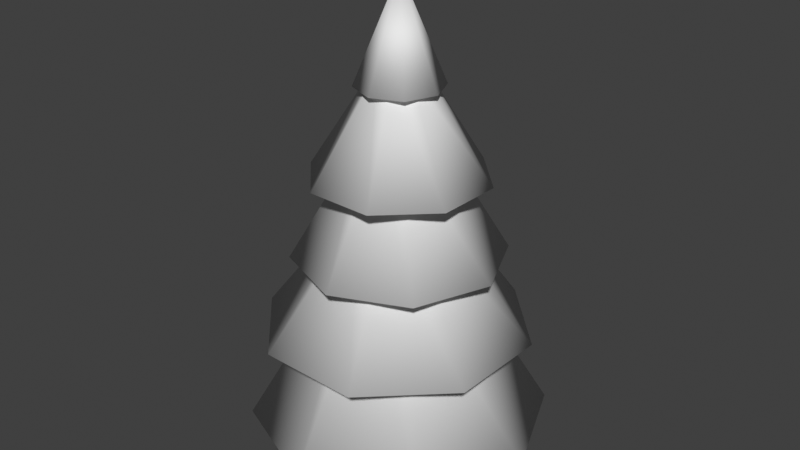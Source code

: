 # Source: tree3.blend  (saved by Blender 4.5.91; exported with 4.5.12 LTS)
import bpy
from mathutils import Matrix  # noqa: F401  (used for matrix-valued properties, if any)

bpy.ops.wm.read_factory_settings(use_empty=True)
scene = bpy.context.scene
scene.name = 'Scene'

# ---- world
world_world = bpy.data.worlds.new('World'); scene.world = world_world
world_world.use_nodes = True; world_world.node_tree.nodes.clear()
_N = world_world.node_tree.nodes; _L = world_world.node_tree.links
n0 = _N.new('ShaderNodeOutputWorld'); n0.name = 'World Output'; n0.location = (300, 300)
n1 = _N.new('ShaderNodeBackground'); n1.name = 'Background'; n1.location = (10, 300)
n1.inputs[0].default_value = (0.05088, 0.05088, 0.05088, 1.0)
_L.new(n1.outputs[0], n0.inputs[0])
n0.is_active_output = True
world_world.color = (0.05088, 0.05088, 0.05088)
world_world.use_sun_shadow = False
world_world.sun_shadow_jitter_overblur = 0.0

# ---- meshes
me_tree3_mesh = bpy.data.meshes.new('tree3 mesh')
me_tree3_mesh.from_pydata([(0.0, 1.0, 0.7389), (3.088e-09, 0.5855, 14.44), (0.7071, 0.7071, 0.7389), (0.414, 0.414, 14.44), (1.0, 0.0, 0.7389), (0.5855, 0.0, 14.44), (0.7071, -0.7071, 0.7389), (0.414, -0.414, 14.44), (0.0, -1.0, 0.7389), (3.088e-09, -0.5855, 14.44), (-0.7071, -0.7071, 0.7389), (-0.414, -0.414, 14.44), (-1.0, 0.0, 0.7389), (-0.5855, 0.0, 14.44), (-0.7071, 0.7071, 0.7389), (-0.414, 0.414, 14.44), (1.221, 0.3855, 0.2747), (1.727, 0.0, 0.3029), (1.221, -0.3855, 0.2747), (-1.221, -0.3855, 0.2747), (-1.727, 0.0, 0.3029), (-1.221, 0.3855, 0.2747), (0.0, 1.615, 0.3029), (0.4191, 1.142, 0.2747), (0.4191, -1.142, 0.2747), (0.0, -1.615, 0.3029), (-0.4191, -1.142, 0.2747), (-0.4191, 1.142, 0.2747), (0.7071, 0.7071, 0.004253), (0.7071, -0.7071, 0.004253), (-0.7071, -0.7071, 0.004253), (-0.7071, 0.7071, 0.004253), (1.221, 0.3855, 0.004253), (1.727, 0.0, 0.004253), (1.221, -0.3855, 0.004253), (-1.221, -0.3855, 0.004253), (-1.727, 0.0, 0.004253), (-1.221, 0.3855, 0.004253), (0.0, 1.615, 0.004253), (0.4191, 1.142, 0.004253), (0.4191, -1.142, 0.004253), (0.0, -1.615, 0.004253), (-0.4191, -1.142, 0.004253), (-0.4191, 1.142, 0.004253), (6.525e-09, 1.547, 13.8), (1.094, 1.094, 13.8), (1.547, -9.608e-09, 13.8), (1.094, -1.094, 13.8), (6.525e-09, -1.547, 13.8), (-1.094, -1.094, 13.8), (-1.547, -9.608e-09, 13.8), (-1.094, 1.094, 13.8), (1.082, 1.082, 7.895), (1.53, -3.981e-08, 7.895), (0.0, -1.49e-08, 17.52), (1.082, -1.082, 7.895), (9.491e-09, -1.53, 7.895), (-1.082, -1.082, 7.895), (-1.53, -3.981e-08, 7.895), (-1.082, 1.082, 7.895), (9.491e-09, 1.53, 7.895), (1.399, -0.6196, 9.472), (0.5514, -1.428, 9.472), (-0.6196, -1.399, 9.472), (-1.428, -0.5514, 9.472), (-1.399, 0.6196, 9.472), (-0.5514, 1.428, 9.472), (0.6196, 1.399, 9.472), (1.428, 0.5514, 9.472), (0.8546, -0.8254, 12.1), (0.02067, -1.188, 12.1), (-0.8254, -0.8546, 12.1), (-1.188, -0.02067, 12.1), (-0.8546, 0.8254, 12.1), (-0.02067, 1.188, 12.1), (0.8254, 0.8546, 12.1), (1.188, 0.02067, 12.1), (0.7399, -0.3276, 14.42), (0.2915, -0.7548, 14.42), (-0.3276, -0.7399, 14.42), (-0.7548, -0.2915, 14.42), (-0.7399, 0.3276, 14.42), (-0.2915, 0.7548, 14.42), (0.3276, 0.7399, 14.42), (0.7548, 0.2915, 14.42), (-2.108, -4.474, 4.887), (-0.1246, 0.006254, 4.843), (-4.696, -1.759, 4.887), (-4.605, 1.99, 4.887), (-1.89, 4.577, 4.887), (1.859, 4.487, 4.887), (4.356, -1.978, 4.887), (4.446, 1.772, 4.887), (1.641, -4.565, 4.887), (-3.055e-08, 5.442, 1.349), (3.848, 3.848, 1.349), (-3.848, 3.848, 1.349), (-5.442, -5.179e-08, 1.349), (-3.848, -3.848, 1.349), (-3.055e-08, -5.442, 1.349), (3.848, -3.848, 1.349), (0.0, -3.488e-08, 1.635), (5.442, -5.179e-08, 1.349), (-2.643, -2.736, 7.746), (0.0, -2.98e-08, 7.546), (-3.804, -0.06617, 7.746), (-2.736, 2.643, 7.746), (-0.06617, 3.804, 7.746), (2.643, 2.736, 7.746), (2.736, -2.643, 7.746), (3.804, 0.06617, 7.746), (0.06617, -3.804, 7.746), (-1.301, -2.938, 10.64), (0.0, -2.98e-08, 10.81), (-2.998, -1.158, 10.64), (-2.938, 1.301, 10.64), (-1.158, 2.998, 10.64), (1.301, 2.938, 10.64), (2.938, -1.301, 10.64), (2.998, 1.158, 10.64), (1.158, -2.998, 10.64)], [], [(0, 1, 3, 2), (2, 3, 5, 4), (4, 5, 7, 6), (6, 7, 9, 8), (8, 9, 11, 10), (10, 11, 13, 12), (12, 13, 15, 14), (14, 15, 1, 0), (12, 14, 21, 20), (2, 4, 17, 16), (4, 6, 18, 17), (10, 12, 20, 19), (6, 8, 25, 24), (8, 10, 26, 25), (0, 2, 23, 22), (14, 0, 22, 27), (16, 17, 33, 32), (18, 6, 29, 34), (17, 18, 34, 33), (26, 10, 30, 42), (10, 19, 35, 30), (19, 20, 36, 35), (22, 23, 39, 38), (20, 21, 37, 36), (23, 2, 28, 39), (24, 25, 41, 40), (14, 27, 43, 31), (25, 26, 42, 41), (21, 14, 31, 37), (27, 22, 38, 43), (2, 16, 32, 28), (6, 24, 40, 29), (96, 59, 60, 94), (94, 60, 52, 95), (98, 57, 58, 97), (100, 55, 56, 99), (95, 52, 53, 102), (97, 58, 59, 96), (99, 56, 57, 98), (102, 53, 55, 100), (47, 54, 48), (45, 54, 46), (50, 54, 51), (48, 54, 49), (46, 54, 47), (44, 54, 45), (51, 54, 44), (49, 54, 50), (90, 67, 68, 92), (92, 68, 61, 91), (88, 65, 66, 89), (85, 63, 64, 87), (91, 61, 62, 93), (89, 66, 67, 90), (87, 64, 65, 88), (93, 62, 63, 85), (108, 75, 76, 110), (110, 76, 69, 109), (106, 73, 74, 107), (103, 71, 72, 105), (109, 69, 70, 111), (107, 74, 75, 108), (105, 72, 73, 106), (111, 70, 71, 103), (117, 83, 84, 119), (119, 84, 77, 118), (115, 81, 82, 116), (112, 79, 80, 114), (118, 77, 78, 120), (116, 82, 83, 117), (114, 80, 81, 115), (120, 78, 79, 112), (90, 92, 86), (92, 91, 86), (88, 89, 86), (85, 87, 86), (91, 93, 86), (89, 90, 86), (87, 88, 86), (93, 85, 86), (96, 94, 101), (94, 95, 101), (98, 97, 101), (100, 99, 101), (95, 102, 101), (97, 96, 101), (99, 98, 101), (102, 100, 101), (108, 110, 104), (110, 109, 104), (106, 107, 104), (103, 105, 104), (109, 111, 104), (107, 108, 104), (105, 106, 104), (111, 103, 104), (117, 119, 113), (119, 118, 113), (115, 116, 113), (112, 114, 113), (118, 120, 113), (116, 117, 113), (114, 115, 113), (120, 112, 113), (45, 46, 47, 48, 49, 50, 51, 44)])
me_tree3_mesh.polygons.foreach_set('use_smooth', [True] * 105)
_uv = me_tree3_mesh.uv_layers.new(name='UVMap')
_uv.uv.foreach_set('vector', [0.05204, 0.0789, 0.05212, 0.9333, 0.02441, 0.9336, 0.004507, 0.08647, 0.09973, 0.08674, 0.07694, 0.9339, 0.05215, 0.9336, 0.05207, 0.07839, 0.05207, 0.07839, 0.05215, 0.9336, 0.02443, 0.9339, 0.004507, 0.08647, 0.09966, 0.08673, 0.07705, 0.9336, 0.05212, 0.9333, 0.05204, 0.0789, 0.05204, 0.0789, 0.05212, 0.9333, 0.02441, 0.9336, 0.004507, 0.08647, 0.09973, 0.08674, 0.07694, 0.9339, 0.05215, 0.9336, 0.05207, 0.07839, 0.05207, 0.07839, 0.05215, 0.9336, 0.02443, 0.9339, 0.004507, 0.08647, 0.09966, 0.08673, 0.07705, 0.9336, 0.05212, 0.9333, 0.05204, 0.0789, 0.05207, 0.07839, 0.004507, 0.08647, 0.02493, 0.04803, 0.05221, 0.02555, 0.09973, 0.08674, 0.05207, 0.07839, 0.05221, 0.02555, 0.07941, 0.04814, 0.05207, 0.07839, 0.004507, 0.08647, 0.02493, 0.04803, 0.05221, 0.02555, 0.09973, 0.08674, 0.05207, 0.07839, 0.05221, 0.02555, 0.07941, 0.04814, 0.09966, 0.08673, 0.05204, 0.0789, 0.05216, 0.03151, 0.08184, 0.05124, 0.05204, 0.0789, 0.004507, 0.08647, 0.02241, 0.05113, 0.05216, 0.03151, 0.05204, 0.0789, 0.004507, 0.08647, 0.02241, 0.05113, 0.05216, 0.03151, 0.09966, 0.08673, 0.05204, 0.0789, 0.05216, 0.03151, 0.08184, 0.05124, 0.1886, 0.5834, 0.2277, 0.5817, 0.2277, 0.6001, 0.1886, 0.6001, 0.2668, 0.5834, 0.3041, 0.5549, 0.3041, 0.6001, 0.2668, 0.6001, 0.2277, 0.5817, 0.2668, 0.5834, 0.2668, 0.6001, 0.2277, 0.6001, 0.1834, 0.5264, 0.1513, 0.5549, 0.1513, 0.5098, 0.1834, 0.5098, 0.1513, 0.5549, 0.1886, 0.5834, 0.1886, 0.6001, 0.1513, 0.6001, 0.1886, 0.5834, 0.2277, 0.5817, 0.2277, 0.6001, 0.1886, 0.6001, 0.2222, 0.5281, 0.1834, 0.5264, 0.1834, 0.5098, 0.2222, 0.5098, 0.2277, 0.5817, 0.2668, 0.5834, 0.2668, 0.6001, 0.2277, 0.6001, 0.1834, 0.5264, 0.1513, 0.5549, 0.1513, 0.5098, 0.1834, 0.5098, 0.2611, 0.5264, 0.2222, 0.5281, 0.2222, 0.5098, 0.2611, 0.5098, 0.2931, 0.5549, 0.2611, 0.5264, 0.2611, 0.5098, 0.2931, 0.5098, 0.2222, 0.5281, 0.1834, 0.5264, 0.1834, 0.5098, 0.2222, 0.5098, 0.2668, 0.5834, 0.3041, 0.5549, 0.3041, 0.6001, 0.2668, 0.6001, 0.2611, 0.5264, 0.2222, 0.5281, 0.2222, 0.5098, 0.2611, 0.5098, 0.1513, 0.5549, 0.1886, 0.5834, 0.1886, 0.6001, 0.1513, 0.6001, 0.2931, 0.5549, 0.2611, 0.5264, 0.2611, 0.5098, 0.2931, 0.5098, 0.4095, 0.01115, 0.3175, 0.4708, 0.2455, 0.4708, 0.1535, 0.01115, 0.4095, 0.01115, 0.3175, 0.4708, 0.2455, 0.4708, 0.1535, 0.01115, 0.4095, 0.01115, 0.3175, 0.4708, 0.2455, 0.4708, 0.1535, 0.01115, 0.4095, 0.01115, 0.3175, 0.4708, 0.2455, 0.4708, 0.1535, 0.01115, 0.4095, 0.01115, 0.3175, 0.4708, 0.2455, 0.4708, 0.1535, 0.01115, 0.4095, 0.01115, 0.3175, 0.4708, 0.2455, 0.4708, 0.1535, 0.01115, 0.4095, 0.01115, 0.3175, 0.4708, 0.2455, 0.4708, 0.1535, 0.01115, 0.4095, 0.01115, 0.3175, 0.4708, 0.2455, 0.4708, 0.1535, 0.01115, 0.6023, 0.7274, 0.5658, 0.9721, 0.5295, 0.7274, 0.6023, 0.7274, 0.5659, 0.9722, 0.5295, 0.7274, 0.6023, 0.7274, 0.5658, 0.9721, 0.5295, 0.7274, 0.5295, 0.7274, 0.5658, 0.9721, 0.6023, 0.7274, 0.5295, 0.7274, 0.5658, 0.9721, 0.6023, 0.7274, 0.6023, 0.7274, 0.5658, 0.9721, 0.5295, 0.7274, 0.6023, 0.7274, 0.5659, 0.9722, 0.5295, 0.7274, 0.6023, 0.7274, 0.5658, 0.9721, 0.5295, 0.7274, 0.9649, 0.01846, 0.7889, 0.7189, 0.6396, 0.7189, 0.4868, 0.01846, 0.9538, 0.02117, 0.7889, 0.7189, 0.6396, 0.7189, 0.4756, 0.02117, 0.9757, 0.008211, 0.8003, 0.7213, 0.651, 0.7213, 0.4975, 0.008211, 0.9532, 0.008547, 0.8003, 0.7213, 0.651, 0.7213, 0.4751, 0.008547, 0.9538, 0.02117, 0.8003, 0.7213, 0.651, 0.7213, 0.4756, 0.02117, 0.9806, 0.01452, 0.8003, 0.7213, 0.651, 0.7213, 0.5025, 0.01452, 0.9529, 0.003309, 0.7889, 0.7189, 0.6396, 0.7189, 0.4748, 0.003309, 0.9488, 0.01499, 0.8003, 0.7213, 0.651, 0.7213, 0.4707, 0.01499, 0.5428, 0.3587, 0.4813, 0.665, 0.4254, 0.665, 0.3638, 0.3587, 0.5428, 0.3587, 0.4813, 0.665, 0.4254, 0.665, 0.3638, 0.3587, 0.5428, 0.3587, 0.4813, 0.665, 0.4254, 0.665, 0.3638, 0.3587, 0.5428, 0.3587, 0.4813, 0.665, 0.4254, 0.665, 0.3638, 0.3587, 0.5428, 0.3587, 0.4813, 0.665, 0.4254, 0.665, 0.3638, 0.3587, 0.5428, 0.3587, 0.4813, 0.665, 0.4254, 0.665, 0.3638, 0.3587, 0.5428, 0.3587, 0.4813, 0.665, 0.4254, 0.665, 0.3638, 0.3587, 0.5428, 0.3587, 0.4813, 0.665, 0.4254, 0.665, 0.3638, 0.3587, 0.9869, 0.7028, 0.9303, 0.9725, 0.8922, 0.9725, 0.8357, 0.7028, 0.9869, 0.7028, 0.9303, 0.9725, 0.8922, 0.9725, 0.8357, 0.7028, 0.9869, 0.7028, 0.9303, 0.9725, 0.8922, 0.9725, 0.8357, 0.7028, 0.9869, 0.7028, 0.9303, 0.9725, 0.8922, 0.9725, 0.8357, 0.7028, 0.9869, 0.7028, 0.9303, 0.9725, 0.8922, 0.9725, 0.8357, 0.7028, 0.9869, 0.7028, 0.9303, 0.9725, 0.8922, 0.9725, 0.8357, 0.7028, 0.9869, 0.7028, 0.9303, 0.9725, 0.8922, 0.9725, 0.8357, 0.7028, 0.9869, 0.7028, 0.9303, 0.9725, 0.8922, 0.9725, 0.8357, 0.7028, 0.4415, 0.8796, 0.3445, 0.9765, 0.276, 0.811, 0.3445, 0.9765, 0.2074, 0.9765, 0.276, 0.811, 0.3445, 0.6456, 0.4415, 0.7425, 0.276, 0.811, 0.1105, 0.7425, 0.2074, 0.6456, 0.276, 0.811, 0.2074, 0.9765, 0.1105, 0.8796, 0.276, 0.811, 0.4415, 0.7425, 0.4415, 0.8796, 0.276, 0.811, 0.2074, 0.6456, 0.3445, 0.6456, 0.276, 0.811, 0.1105, 0.8796, 0.1105, 0.7425, 0.276, 0.811, 0.2089, 0.6508, 0.3433, 0.6508, 0.2761, 0.8129, 0.3433, 0.6508, 0.4382, 0.7457, 0.2761, 0.8129, 0.1139, 0.8801, 0.1139, 0.7457, 0.2761, 0.8129, 0.3433, 0.9751, 0.2089, 0.9751, 0.2761, 0.8129, 0.4382, 0.7457, 0.4382, 0.8801, 0.2761, 0.8129, 0.1139, 0.7457, 0.2089, 0.6508, 0.2761, 0.8129, 0.2089, 0.9751, 0.1139, 0.8801, 0.2761, 0.8129, 0.4382, 0.8801, 0.3433, 0.9751, 0.2761, 0.8129, 0.1135, 0.7438, 0.209, 0.6484, 0.2764, 0.8113, 0.209, 0.6484, 0.3439, 0.6484, 0.2764, 0.8113, 0.209, 0.9743, 0.1135, 0.8788, 0.2764, 0.8113, 0.4394, 0.8788, 0.3439, 0.9743, 0.2764, 0.8113, 0.3439, 0.6484, 0.4394, 0.7438, 0.2764, 0.8113, 0.1135, 0.8788, 0.1135, 0.7438, 0.2764, 0.8113, 0.3439, 0.9743, 0.209, 0.9743, 0.2764, 0.8113, 0.4394, 0.7438, 0.4394, 0.8788, 0.2764, 0.8113, 0.4467, 0.8844, 0.3491, 0.982, 0.2801, 0.8154, 0.3491, 0.982, 0.2111, 0.982, 0.2801, 0.8154, 0.3491, 0.6487, 0.4467, 0.7463, 0.2801, 0.8154, 0.1135, 0.7463, 0.2111, 0.6487, 0.2801, 0.8154, 0.2111, 0.982, 0.1135, 0.8844, 0.2801, 0.8154, 0.4467, 0.7463, 0.4467, 0.8844, 0.2801, 0.8154, 0.2111, 0.6487, 0.3491, 0.6487, 0.2801, 0.8154, 0.1135, 0.8844, 0.1135, 0.7463, 0.2801, 0.8154, 0.4334, 0.7477, 0.4334, 0.8768, 0.3421, 0.9681, 0.213, 0.9681, 0.1217, 0.8768, 0.1217, 0.7477, 0.213, 0.6564, 0.3421, 0.6564])
me_tree3_mesh.update()

# ---- objects
ob_tree3 = bpy.data.objects.new('tree3', me_tree3_mesh)

# ---- transforms, parenting, visibility, modifiers, constraints
ob_tree3.location = (0.0, 0.0, 0.0)

# ---- collection membership
scene.collection.objects.link(ob_tree3)

# ---- scene / render settings (as saved in the file)
scene.frame_start = 1; scene.frame_end = 250; scene.frame_set(1)
scene.render.engine = 'BLENDER_EEVEE_NEXT'
scene.cycles.sampling_pattern = 'TABULATED_SOBOL'
scene.eevee.ray_tracing_options.trace_max_roughness = 0.0
scene.view_settings.view_transform = 'Standard'
bpy.context.view_layer.update()

# ---- added for rendering (the .blend has no active camera and no usable light): camera, sun
cam_auto = bpy.data.cameras.new('AutoCamera')
cam_auto.lens = 50.0
cam_auto.sensor_width = 36.0
cam_auto.clip_end = 1000.0
ob_auto_camera = bpy.data.objects.new('AutoCamera', cam_auto)
scene.collection.objects.link(ob_auto_camera)
ob_auto_camera.location = (21.5723, -25.8868, 26.0192)
ob_auto_camera.rotation_euler = (1.09748, -7.21219e-08, 0.694738)
scene.camera = ob_auto_camera
light_auto_sun = bpy.data.lights.new('AutoSun', 'SUN')
light_auto_sun.energy = 3.0
light_auto_sun.angle = 0.0523599
ob_auto_sun = bpy.data.objects.new('AutoSun', light_auto_sun)
scene.collection.objects.link(ob_auto_sun)
ob_auto_sun.rotation_euler = (0.872665, 0.174533, 0.523599)
bpy.context.view_layer.update()
